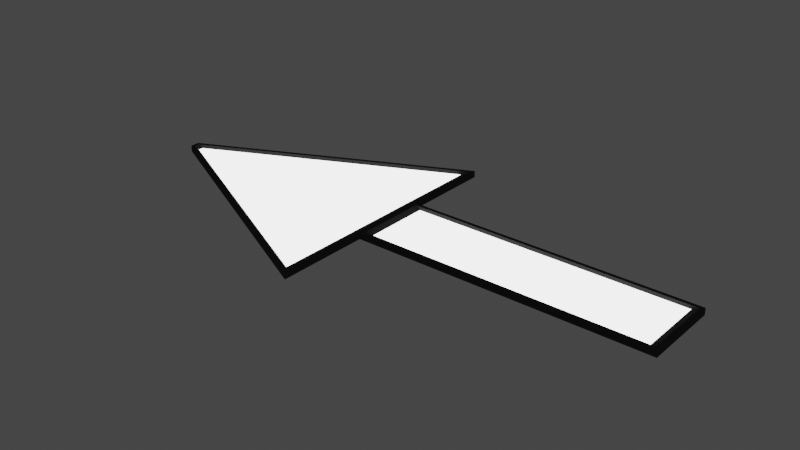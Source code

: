 # Source: Pointing_Arrow.blend  (saved by Blender 2.91.10; exported with 4.5.12 LTS)
import bpy
from mathutils import Matrix  # noqa: F401  (used for matrix-valued properties, if any)

bpy.ops.wm.read_factory_settings(use_empty=True)
scene = bpy.context.scene
scene.name = 'Scene'

# ---- collections
col_collection = bpy.data.collections.new('Collection'); scene.collection.children.link(col_collection)

# ---- materials (node trees are filled in below, after node groups)
mat_material_001 = bpy.data.materials.new('Material.001')
mat_material_001.use_transparent_shadow = False
mat_arrow_emission = bpy.data.materials.new('Arrow_emission')
mat_arrow_emission.use_transparent_shadow = False

# ---- material node trees
mat_material_001.use_nodes = True; mat_material_001.node_tree.nodes.clear()
_N = mat_material_001.node_tree.nodes; _L = mat_material_001.node_tree.links
n0 = _N.new('ShaderNodeOutputMaterial'); n0.name = 'Material Output'; n0.location = (300, 300)
n1 = _N.new('ShaderNodeBsdfDiffuse'); n1.name = 'Diffuse BSDF'; n1.location = (10, 300)
n1.inputs[0].default_value = (0.06681, 0.06681, 0.06681, 1.0)
n1.inputs[1].default_value = 0.843
_L.new(n1.outputs[0], n0.inputs[0])
n0.is_active_output = True
mat_arrow_emission.use_nodes = True; mat_arrow_emission.node_tree.nodes.clear()
_N = mat_arrow_emission.node_tree.nodes; _L = mat_arrow_emission.node_tree.links
n0 = _N.new('ShaderNodeOutputMaterial'); n0.name = 'Material Output'; n0.location = (300, 300)
n1 = _N.new('ShaderNodeEmission'); n1.name = 'Emission'; n1.location = (10, 300)
n1.inputs[1].default_value = 3.4
_L.new(n1.outputs[0], n0.inputs[0])
n0.is_active_output = True

# ---- world
world_world = bpy.data.worlds.new('World'); scene.world = world_world
world_world.use_nodes = True; world_world.node_tree.nodes.clear()
_N = world_world.node_tree.nodes; _L = world_world.node_tree.links
n0 = _N.new('ShaderNodeOutputWorld'); n0.name = 'World Output'; n0.location = (300, 300)
n1 = _N.new('ShaderNodeBackground'); n1.name = 'Background'; n1.location = (10, 300)
n1.inputs[0].default_value = (0.05088, 0.05088, 0.05088, 1.0)
_L.new(n1.outputs[0], n0.inputs[0])
n0.is_active_output = True
world_world.color = (0.05088, 0.05088, 0.05088)
world_world.use_sun_shadow = False
world_world.sun_shadow_jitter_overblur = 0.0

# ---- meshes
me_plane = bpy.data.meshes.new('Plane')
me_plane.from_pydata([(-2.027, -0.01906, 0.01764), (-0.0789, -0.9583, 0.01764), (-2.027, 0.01906, 0.01764), (-0.0789, 0.9583, 0.01764), (-0.02657, -0.2683, 0.01764), (-0.02657, 0.2683, 0.01764), (2.132, -0.2683, 0.01764), (2.132, 0.2683, 0.01764), (-2.053, -0.03549, -0.03236), (-0.05274, -1.0, -0.03236), (-2.053, 0.03549, -0.03236), (-0.05274, 1.0, -0.03236), (-0.05274, -0.2944, -0.03236), (-0.05274, 0.2944, -0.03236), (2.158, -0.2944, -0.03236), (2.158, 0.2944, -0.03236), (-2.053, 0.03549, 0.01764), (-2.053, -0.03549, 0.01764), (-0.05274, -1.0, 0.01764), (-0.05274, 1.0, 0.01764), (-0.05274, 0.2944, 0.01764), (-0.05274, -0.2944, 0.01764), (2.158, 0.2944, 0.01764), (2.158, -0.2944, 0.01764), (-1.985, 0.01825, -0.002918), (-1.985, -0.01825, -0.002918), (-0.1203, -0.9176, -0.002918), (-0.1203, 0.9176, -0.002918), (0.01933, 0.2568, -0.002918), (0.01933, -0.2568, -0.002918), (2.086, 0.2568, -0.002918), (2.086, -0.2568, -0.002918)], [], [(7, 5, 28, 30), (2, 0, 25, 24), (8, 10, 11, 9), (12, 13, 15, 14), (17, 16, 10, 8), (18, 17, 8, 9), (19, 18, 9, 11), (16, 19, 11, 10), (21, 20, 13, 12), (22, 23, 14, 15), (23, 21, 12, 14), (20, 22, 15, 13), (0, 2, 16, 17), (1, 0, 17, 18), (3, 1, 18, 19), (2, 3, 19, 16), (4, 5, 20, 21), (7, 6, 23, 22), (6, 4, 21, 23), (5, 7, 22, 20), (25, 26, 27, 24), (29, 31, 30, 28), (6, 7, 30, 31), (3, 2, 24, 27), (0, 1, 26, 25), (4, 6, 31, 29), (5, 4, 29, 28), (1, 3, 27, 26)])
me_plane.polygons.foreach_set('material_index', [0, 0, 0, 0, 0, 0, 0, 0, 0, 0, 0, 0, 0, 0, 0, 0, 0, 0, 0, 0, 1, 1, 0, 0, 0, 0, 0, 0])
_uv = me_plane.uv_layers.new(name='UVMap')
_uv.uv.foreach_set('vector', [0.0, 0.0, 0.0, 0.0, 0.0, 0.0, 0.0, 0.0, 0.01308, 0.7295, 0.01308, 0.2705, 0.01308, 0.2705, 0.01308, 0.7295, 0.0, 0.0, 0.0, 1.0, 1.0, 1.0, 1.0, 0.0, 0.0, 0.0, 0.0, 0.0, 0.0, 0.0, 0.0, 0.0, 0.0, 0.0, 0.0, 1.0, 0.0, 1.0, 0.0, 0.0, 1.0, 0.0, 0.0, 0.0, 0.0, 0.0, 1.0, 0.0, 1.0, 1.0, 1.0, 0.0, 1.0, 0.0, 1.0, 1.0, 0.0, 1.0, 1.0, 1.0, 1.0, 1.0, 0.0, 1.0, 0.0, 0.0, 0.0, 0.0, 0.0, 0.0, 0.0, 0.0, 0.0, 0.0, 0.0, 0.0, 0.0, 0.0, 0.0, 0.0, 0.0, 0.0, 0.0, 0.0, 0.0, 0.0, 0.0, 0.0, 0.0, 0.0, 0.0, 0.0, 0.0, 0.0, 0.0, 0.0, 0.01308, 0.2705, 0.01308, 0.7295, 0.0, 1.0, 0.0, 0.0, 0.9869, 0.01649, 0.01308, 0.2705, 0.0, 0.0, 1.0, 0.0, 0.9869, 0.9835, 0.9869, 0.01649, 1.0, 0.0, 1.0, 1.0, 0.01308, 0.7295, 0.9869, 0.9835, 1.0, 1.0, 0.0, 1.0, 0.0, 0.0, 0.0, 0.0, 0.0, 0.0, 0.0, 0.0, 0.0, 0.0, 0.0, 0.0, 0.0, 0.0, 0.0, 0.0, 0.0, 0.0, 0.0, 0.0, 0.0, 0.0, 0.0, 0.0, 0.0, 0.0, 0.0, 0.0, 0.0, 0.0, 0.0, 0.0, 0.01308, 0.2705, 0.9869, 0.01649, 0.9869, 0.9835, 0.01308, 0.7295, 0.0, 0.0, 0.0, 0.0, 0.0, 0.0, 0.0, 0.0, 0.0, 0.0, 0.0, 0.0, 0.0, 0.0, 0.0, 0.0, 0.9869, 0.9835, 0.01308, 0.7295, 0.01308, 0.7295, 0.9869, 0.9835, 0.01308, 0.2705, 0.9869, 0.01649, 0.9869, 0.01649, 0.01308, 0.2705, 0.0, 0.0, 0.0, 0.0, 0.0, 0.0, 0.0, 0.0, 0.0, 0.0, 0.0, 0.0, 0.0, 0.0, 0.0, 0.0, 0.9869, 0.01649, 0.9869, 0.9835, 0.9869, 0.9835, 0.9869, 0.01649])
me_plane.materials.append(mat_material_001)
me_plane.materials.append(mat_arrow_emission)
me_plane.use_remesh_fix_poles = True
me_plane.use_remesh_preserve_attributes = False
me_plane.use_mirror_vertex_groups = False
me_plane.update()

# ---- objects
ob_plane = bpy.data.objects.new('Plane', me_plane)

# ---- transforms, parenting, visibility, modifiers, constraints
ob_plane.location = (0.0, 0.0, 0.0)
ob_plane.lineart.crease_threshold = 0.0

# ---- collection membership
col_collection.objects.link(ob_plane)

# ---- scene / render settings (as saved in the file)
scene.frame_start = 1; scene.frame_end = 250; scene.frame_set(1)
scene.render.engine = 'BLENDER_EEVEE_NEXT'
scene.cycles.use_denoising = False
scene.cycles.samples = 128
scene.cycles.sampling_pattern = 'TABULATED_SOBOL'
scene.cycles.use_adaptive_sampling = False
scene.cycles.use_light_tree = False
scene.view_settings.view_transform = 'Filmic'
bpy.context.view_layer.update()

# ---- added for rendering (the .blend has no active camera): camera
cam_auto = bpy.data.cameras.new('AutoCamera')
cam_auto.lens = 50.0
cam_auto.sensor_width = 36.0
cam_auto.clip_end = 1000.0
ob_auto_camera = bpy.data.objects.new('AutoCamera', cam_auto)
scene.collection.objects.link(ob_auto_camera)
ob_auto_camera.location = (4.36617, -5.17612, 3.44338)
ob_auto_camera.rotation_euler = (1.09748, -7.21219e-08, 0.694738)
scene.camera = ob_auto_camera
bpy.context.view_layer.update()
